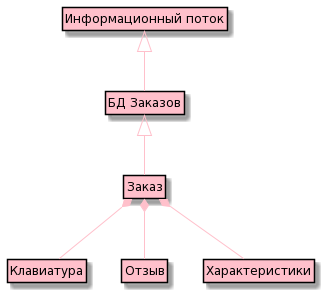

The diagram above was rendered by PlantUML. Its source (embedded in the PNG):
@startuml
skinparam class {
	BackgroundColor Pink
	ArrowColor Pink
	BorderColor Black
}

class ControlInfo as "Информационный поток"

class Order as "Заказ"
class Chair as "Клавиатура"
class Review as "Отзыв"
class Instruction as "Характеристики"


class Data as "БД Заказов"

ControlInfo <|-- Data 
Data <|-- Order
Order *-- Chair
Order *-- Review
Order *-- Instruction

hide members
hide circle
hide methods
@enduml